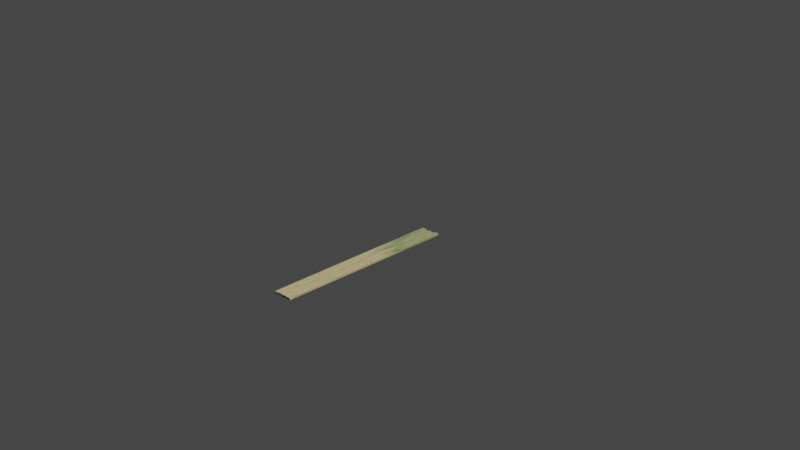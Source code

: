 # Source: Plank.blend  (saved by Blender 2.80.26; exported with 4.5.12 LTS)
import bpy
from mathutils import Matrix  # noqa: F401  (used for matrix-valued properties, if any)

bpy.ops.wm.read_factory_settings(use_empty=True)
scene = bpy.context.scene
scene.name = 'Scene'

# ---- collections
col_collection_1 = bpy.data.collections.new('Collection 1'); scene.collection.children.link(col_collection_1)

# ---- materials (node trees are filled in below, after node groups)
mat_plank = bpy.data.materials.new('Plank')
mat_plank.alpha_threshold = 0.0
mat_plank.use_transparent_shadow = False
mat_plank.roughness = 0.5
mat_plank.line_color = (0.0, 0.0, 0.0, 1.0)

# ---- node groups
ng_mix_ratio = bpy.data.node_groups.new('Mix Ratio', 'ShaderNodeTree')
_s = ng_mix_ratio.interface.new_socket(name='Mix Ratio', in_out='OUTPUT', socket_type='NodeSocketColor')
_s.default_value = (0.0, 0.0, 0.0, 0.0)
_s = ng_mix_ratio.interface.new_socket(name='Texture Co-orindates', in_out='INPUT', socket_type='NodeSocketVector')
_s.min_value = -1e+04
_s.max_value = 1e+04
_N = ng_mix_ratio.nodes; _L = ng_mix_ratio.links
n0 = _N.new('NodeGroupInput'); n0.name = 'Group Input'; n0.location = (-707, 30)
n1 = _N.new('ShaderNodeSeparateXYZ'); n1.name = 'Separate XYZ'; n1.location = (-286, 55)
n2 = _N.new('NodeGroupOutput'); n2.name = 'Group Output'; n2.location = (816, 35)
n3 = _N.new('ShaderNodeTexNoise'); n3.name = 'Noise Texture'; n3.location = (-288, -62)
n3.inputs[2].default_value = 1.6
n3.inputs[3].default_value = 8.0
n3.inputs[8].default_value = 0.5
n4 = _N.new('ShaderNodeMath'); n4.name = 'Math'; n4.location = (32, 42)
n4.operation = 'MULTIPLY'
n5 = _N.new('ShaderNodeValToRGB'); n5.name = 'ColorRamp'; n5.location = (280, 64)
while len(n5.color_ramp.elements) > 1: n5.color_ramp.elements.remove(n5.color_ramp.elements[-1])
n5.color_ramp.elements[0].position = 0.1699; n5.color_ramp.elements[0].color = (0.0, 0.0, 0.0, 1.0)
_e = n5.color_ramp.elements.new(0.4627); _e.color = (1.0, 1.0, 1.0, 1.0)
_L.new(n1.outputs[1], n4.inputs[0])
_L.new(n4.outputs[0], n5.inputs[0])
_L.new(n3.outputs[0], n4.inputs[1])
_L.new(n5.outputs[0], n2.inputs[0])
_L.new(n0.outputs[0], n1.inputs[0])
_L.new(n0.outputs[0], n3.inputs[0])
n2.is_active_output = True
ng_wood = bpy.data.node_groups.new('Wood', 'ShaderNodeTree')
_s = ng_wood.interface.new_socket(name='Color', in_out='OUTPUT', socket_type='NodeSocketColor')
_s.default_value = (0.0, 0.0, 0.0, 0.0)
_s = ng_wood.interface.new_socket(name='Vector', in_out='INPUT', socket_type='NodeSocketVector')
_s.min_value = -1e+04
_s.max_value = 1e+04
_N = ng_wood.nodes; _L = ng_wood.links
n0 = _N.new('ShaderNodeMix'); n0.name = 'Mix'; n0.location = (372, 79)
n0.data_type = 'RGBA'
n0.inputs[0].default_value = 0.458
n0.inputs[7].default_value = (0.2874, 0.2307, 0.09306, 1.0)
n1 = _N.new('ShaderNodeMath'); n1.name = 'Math'; n1.location = (193, 64)
n1.operation = 'MODULO'
n1.inputs[1].default_value = 0.09
n2 = _N.new('ShaderNodeMath'); n2.name = 'Math.001'; n2.location = (6, 80)
n2.operation = 'MULTIPLY'
n3 = _N.new('ShaderNodeTexGradient'); n3.name = 'Gradient Texture'; n3.location = (-182, 59)
n4 = _N.new('ShaderNodeTexNoise'); n4.name = 'Noise Texture'; n4.location = (-184, -80)
n4.inputs[2].default_value = 1.9
n4.inputs[3].default_value = 2.9
n5 = _N.new('ShaderNodeSeparateXYZ'); n5.name = 'Separate XYZ'; n5.location = (-372, 36)
n6 = _N.new('NodeGroupOutput'); n6.name = 'Group Output'; n6.location = (572, 0)
n7 = _N.new('NodeGroupInput'); n7.name = 'Group Input'; n7.location = (-657, -37)
_L.new(n0.outputs[2], n6.inputs[0])
_L.new(n7.outputs[0], n5.inputs[0])
_L.new(n5.outputs[0], n3.inputs[0])
_L.new(n1.outputs[0], n0.inputs[6])
_L.new(n3.outputs[1], n2.inputs[0])
_L.new(n2.outputs[0], n1.inputs[0])
_L.new(n4.outputs[0], n2.inputs[1])
_L.new(n7.outputs[0], n4.inputs[0])
n6.is_active_output = True
ng_wood_texture = bpy.data.node_groups.new('Wood Texture', 'ShaderNodeTree')
_s = ng_wood_texture.interface.new_socket(name='Vector', in_out='OUTPUT', socket_type='NodeSocketVector')
_s.min_value = 0.0
_s.max_value = 0.0
_s = ng_wood_texture.interface.new_socket(name='BSDF', in_out='OUTPUT', socket_type='NodeSocketShader')
_N = ng_wood_texture.nodes; _L = ng_wood_texture.links
n0 = _N.new('ShaderNodeBump'); n0.name = 'Bump'; n0.location = (734, -99)
n0.inputs[0].default_value = 0.3458
n0.inputs[1].default_value = 0.11
n0.inputs[2].default_value = 1.0
n1 = _N.new('ShaderNodeMath'); n1.name = 'Math'; n1.location = (514, -87)
n1.operation = 'MULTIPLY'
n2 = _N.new('ShaderNodeTexNoise'); n2.name = 'Noise Texture'; n2.location = (297, -183)
n2.inputs[2].default_value = 15.2
n3 = _N.new('ShaderNodeTexCoord'); n3.name = 'Texture Coordinate'; n3.location = (-764, 30)
n4 = _N.new('ShaderNodeMapping'); n4.name = 'Mapping.002'; n4.location = (-136, -46)
n4.inputs[3].default_value = (1.2, 1.0, 1.0)
n5 = _N.new('ShaderNodeMapping'); n5.name = 'Mapping.001'; n5.location = (-405, 183)
n5.inputs[1].default_value = (6.4, -0.6, 0.0)
n5.inputs[3].default_value = (2.54, 1.84, 1.0)
n6 = _N.new('ShaderNodeGroup'); n6.name = 'Group.001'; n6.location = (277, 29)
n6.node_tree = ng_wood
n7 = _N.new('ShaderNodeBsdfDiffuse'); n7.name = 'Diffuse BSDF'; n7.location = (764, 147)
n8 = _N.new('NodeGroupInput'); n8.name = 'Group Input'; n8.location = (-964, 0)
n9 = _N.new('NodeGroupOutput'); n9.name = 'Group Output'; n9.location = (964, 0)
_L.new(n3.outputs[0], n5.inputs[0])
_L.new(n6.outputs[0], n7.inputs[0])
_L.new(n5.outputs[0], n9.inputs[0])
_L.new(n4.outputs[0], n6.inputs[0])
_L.new(n3.outputs[0], n4.inputs[0])
_L.new(n0.outputs[0], n7.inputs[2])
_L.new(n2.outputs[0], n1.inputs[0])
_L.new(n4.outputs[0], n2.inputs[0])
_L.new(n1.outputs[0], n0.inputs[3])
_L.new(n6.outputs[0], n1.inputs[1])
_L.new(n7.outputs[0], n9.inputs[1])
n9.is_active_output = True

# ---- material node trees
mat_plank.use_nodes = True; mat_plank.node_tree.nodes.clear()
_N = mat_plank.node_tree.nodes; _L = mat_plank.node_tree.links
n0 = _N.new('ShaderNodeGroup'); n0.name = 'Group'; n0.location = (284, 813)
n0.label = 'Mix Ratio'
n0.node_tree = ng_mix_ratio
n1 = _N.new('ShaderNodeOutputMaterial'); n1.name = 'Material Output'; n1.location = (1549, 448)
n2 = _N.new('ShaderNodeMixShader'); n2.name = 'Mix Shader'; n2.location = (1344, 481)
n3 = _N.new('ShaderNodeGroup'); n3.name = 'Group.002'; n3.location = (-126, 654)
n3.node_tree = ng_wood_texture
n4 = _N.new('ShaderNodeValToRGB'); n4.name = 'ColorRamp'; n4.location = (727, 327)
while len(n4.color_ramp.elements) > 1: n4.color_ramp.elements.remove(n4.color_ramp.elements[-1])
n4.color_ramp.elements[0].position = 0.3015; n4.color_ramp.elements[0].color = (0.0002176, 0.01355, 3.891e-08, 1.0)
_e = n4.color_ramp.elements.new(1.0); _e.color = (0.1148, 0.2026, 0.08202, 1.0)
n5 = _N.new('ShaderNodeTexNoise'); n5.name = 'Noise Texture'; n5.location = (494, 319)
n6 = _N.new('ShaderNodeMapping'); n6.name = 'Mapping'; n6.location = (94, 486)
n6.inputs[3].default_value = (2.0, 17.1, 1.0)
n7 = _N.new('ShaderNodeBsdfDiffuse'); n7.name = 'Diffuse BSDF.001'; n7.location = (1141, 372)
n8 = _N.new('ShaderNodeBump'); n8.name = 'Bump'; n8.location = (785, 115)
n8.inputs[0].default_value = 0.3477
n8.inputs[1].default_value = 0.1
n8.inputs[2].default_value = 1.0
n9 = _N.new('ShaderNodeGroup'); n9.name = 'Group.003'; n9.location = (459, 821)
n9.label = 'Mix Ratio'
n9.node_tree = ng_mix_ratio
_L.new(n7.outputs[0], n2.inputs[2])
_L.new(n2.outputs[0], n1.inputs[0])
_L.new(n0.outputs[0], n9.inputs[0])
_L.new(n3.outputs[0], n0.inputs[0])
_L.new(n3.outputs[1], n2.inputs[1])
_L.new(n9.outputs[0], n2.inputs[0])
_L.new(n4.outputs[0], n7.inputs[0])
_L.new(n5.outputs[0], n4.inputs[0])
_L.new(n3.outputs[0], n6.inputs[0])
_L.new(n6.outputs[0], n5.inputs[0])
_L.new(n5.outputs[0], n8.inputs[3])
_L.new(n8.outputs[0], n7.inputs[2])
n1.is_active_output = True

# ---- world
world_world = bpy.data.worlds.new('World'); scene.world = world_world
world_world.color = (0.05088, 0.05088, 0.05088)
world_world.use_sun_shadow = False
world_world.sun_shadow_jitter_overblur = 0.0

# ---- cameras
cam_camera = bpy.data.cameras.new('Camera')
cam_camera.clip_end = 100.0
cam_camera.ortho_scale = 7.314
cam_camera.dof.focus_distance = 0.0
cam_camera.dof.aperture_fstop = 128.0

# ---- lights
light_lamp = bpy.data.lights.new('Lamp', 'SUN')
light_lamp.transmission_factor = 0.0
light_lamp.cutoff_distance = 30.0
light_lamp.angle = 0.1993
light_lamp.shadow_buffer_clip_start = 1.001
light_lamp.shadow_soft_size = 0.1
light_lamp.shadow_cascade_max_distance = 1000.0

# ---- meshes
me_plank = bpy.data.meshes.new('Plank')
me_plank.from_pydata([(0.11, -1.0, 0.01475), (0.11, 1.0, 0.01), (0.11, -1.0, -0.005246), (0.11, 1.0, -0.01), (-0.11, -1.008, 0.00666), (-0.1041, 0.9789, 0.01), (-0.11, -1.008, -0.01334), (-0.1041, 0.9789, -0.01), (0.07765, 1.0, 0.01), (0.04622, 0.9704, 0.01), (0.01479, 0.9831, 0.01), (-0.03908, 0.9647, 0.01), (-0.04807, 0.6116, 0.01), (-0.05051, 0.9824, 0.01), (0.07765, -1.0, -0.005246), (0.01781, -1.0, -0.005246), (0.01479, -0.3061, -0.01), (0.01177, -1.0, -0.01334), (-0.04807, -0.9928, -0.01334), (-0.0795, -1.007, -0.01334), (-0.05051, 0.9824, -0.01), (-0.04807, 0.6116, -0.01), (-0.03908, 0.9647, -0.01), (0.01479, 0.9831, -0.01), (0.04622, 0.9704, -0.01), (0.07765, 1.0, -0.01), (-0.0795, -1.007, 0.00666), (-0.04807, -0.9928, 0.00666), (0.01177, -1.0, 0.00666), (0.01479, -0.3061, 0.01), (0.01781, -1.0, 0.01475), (0.07765, -1.0, 0.01475)], [], [(26, 4, 6, 19), (20, 19, 6, 7), (7, 6, 4, 5), (8, 1, 3, 25), (1, 0, 2, 3), (8, 31, 0, 1), (5, 4, 26, 13), (13, 26, 27, 12), (12, 27, 28, 11), (11, 28, 29, 10), (10, 29, 30, 9), (9, 30, 31, 8), (5, 13, 20, 7), (13, 12, 21, 20), (12, 11, 22, 21), (11, 10, 23, 22), (10, 9, 24, 23), (9, 8, 25, 24), (3, 2, 14, 25), (25, 14, 15, 24), (24, 15, 16, 23), (23, 16, 17, 22), (22, 17, 18, 21), (21, 18, 19, 20), (0, 31, 14, 2), (31, 30, 15, 14), (30, 29, 16, 15), (29, 28, 17, 16), (28, 27, 18, 17), (27, 26, 19, 18)])
_uv = me_plank.uv_layers.new(name='UVMap')
_uv.uv.foreach_set('vector', [0.5903, 0.0, 0.625, 0.0, 0.625, 0.25, 0.5903, 0.25, 0.375, 0.4653, 0.625, 0.4653, 0.625, 0.5, 0.375, 0.5, 0.375, 0.5, 0.625, 0.5, 0.625, 0.75, 0.375, 0.75, 0.5882, 0.75, 0.625, 0.75, 0.625, 1.0, 0.5882, 1.0, 0.125, 0.5, 0.375, 0.5, 0.375, 0.75, 0.125, 0.75, 0.625, 0.7132, 0.875, 0.7132, 0.875, 0.75, 0.625, 0.75, 0.625, 0.5, 0.875, 0.5, 0.875, 0.5347, 0.625, 0.5347, 0.625, 0.5347, 0.875, 0.5347, 0.875, 0.5704, 0.625, 0.5704, 0.625, 0.5704, 0.875, 0.5704, 0.875, 0.6061, 0.625, 0.6028, 0.625, 0.6028, 0.875, 0.6061, 0.875, 0.6418, 0.625, 0.6418, 0.625, 0.6418, 0.875, 0.6418, 0.875, 0.6775, 0.625, 0.6775, 0.625, 0.6775, 0.875, 0.6775, 0.875, 0.7132, 0.625, 0.7132, 0.375, 0.75, 0.4097, 0.75, 0.4097, 1.0, 0.375, 1.0, 0.4097, 0.75, 0.4454, 0.75, 0.4454, 1.0, 0.4097, 1.0, 0.4454, 0.75, 0.4778, 0.75, 0.4778, 1.0, 0.4454, 1.0, 0.4778, 0.75, 0.5168, 0.75, 0.5168, 1.0, 0.4778, 1.0, 0.5168, 0.75, 0.5525, 0.75, 0.5525, 1.0, 0.5168, 1.0, 0.5525, 0.75, 0.5882, 0.75, 0.5882, 1.0, 0.5525, 1.0, 0.375, 0.25, 0.625, 0.25, 0.625, 0.2868, 0.375, 0.2868, 0.375, 0.2868, 0.625, 0.2868, 0.625, 0.3225, 0.375, 0.3225, 0.375, 0.3225, 0.625, 0.3225, 0.625, 0.3582, 0.375, 0.3582, 0.375, 0.3582, 0.625, 0.3582, 0.625, 0.3939, 0.375, 0.3972, 0.375, 0.3972, 0.625, 0.3939, 0.625, 0.4296, 0.375, 0.4296, 0.375, 0.4296, 0.625, 0.4296, 0.625, 0.4653, 0.375, 0.4653, 0.375, 0.0, 0.4118, 0.0, 0.4118, 0.25, 0.375, 0.25, 0.4118, 0.0, 0.4475, 0.0, 0.4475, 0.25, 0.4118, 0.25, 0.4475, 0.0, 0.4832, 0.0, 0.4832, 0.25, 0.4475, 0.25, 0.4832, 0.0, 0.5189, 0.0, 0.5189, 0.25, 0.4832, 0.25, 0.5189, 0.0, 0.5546, 0.0, 0.5546, 0.25, 0.5189, 0.25, 0.5546, 0.0, 0.5903, 0.0, 0.5903, 0.25, 0.5546, 0.25])
me_plank.materials.append(mat_plank)
me_plank.use_remesh_preserve_volume = False
me_plank.use_remesh_preserve_attributes = False
me_plank.use_mirror_vertex_groups = False
me_plank.update()

# ---- objects
ob_plank = bpy.data.objects.new('Plank', me_plank)
ob_lamp = bpy.data.objects.new('Lamp', light_lamp)
ob_camera = bpy.data.objects.new('Camera', cam_camera)

# ---- transforms, parenting, visibility, modifiers, constraints
ob_plank.location = (0.0, 0.0, 0.0)
ob_plank.lock_rotations_4d = False
ob_plank.empty_display_type = 'ARROWS'
ob_plank.lineart.crease_threshold = 0.0
ob_lamp.location = (4.076, 1.005, 5.904)
ob_lamp.rotation_euler = (0.6503, 0.05522, 1.866)
ob_lamp.lock_rotations_4d = False
ob_lamp.empty_display_type = 'ARROWS'
ob_lamp.color = (0.0, 0.0, 0.0, 0.0)
ob_lamp.lineart.crease_threshold = 0.0
ob_camera.location = (7.481, -6.508, 5.344)
ob_camera.rotation_euler = (1.109, 0.0, 0.8149)
ob_camera.lock_rotations_4d = False
ob_camera.empty_display_type = 'ARROWS'
ob_camera.color = (0.0, 0.0, 0.0, 0.0)
ob_camera.display_type = 'WIRE'
ob_camera.lineart.crease_threshold = 0.0

# ---- collection membership
col_collection_1.objects.link(ob_plank)
col_collection_1.objects.link(ob_lamp)
col_collection_1.objects.link(ob_camera)

# ---- scene / render settings (as saved in the file)
scene.camera = ob_camera
scene.frame_start = 1; scene.frame_end = 250; scene.frame_set(1)
scene.render.engine = 'BLENDER_EEVEE_NEXT'
scene.render.motion_blur_shutter = 1.0
scene.cycles.use_denoising = False
scene.cycles.samples = 128
scene.cycles.sampling_pattern = 'TABULATED_SOBOL'
scene.cycles.use_adaptive_sampling = False
scene.cycles.use_light_tree = False
scene.view_settings.view_transform = 'Filmic'
bpy.context.view_layer.update()
